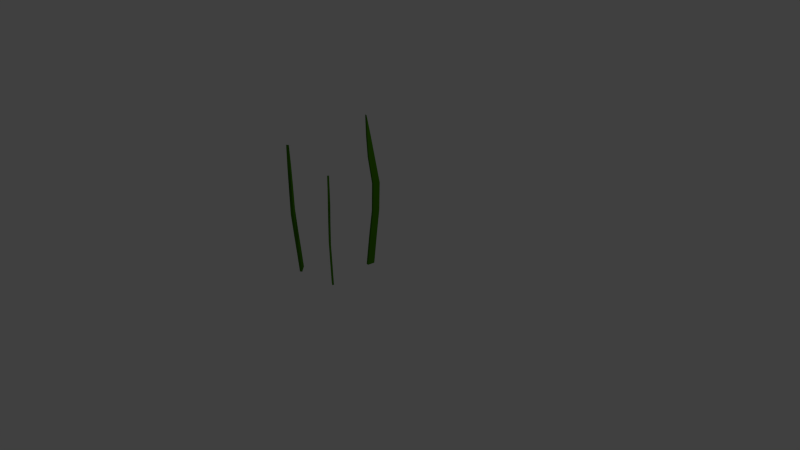 # Source: jb-grassplant.blend  (saved by Blender 2.73.0; exported with 4.5.12 LTS)
import bpy
from mathutils import Matrix  # noqa: F401  (used for matrix-valued properties, if any)

bpy.ops.wm.read_factory_settings(use_empty=True)
scene = bpy.context.scene
scene.name = 'Scene'

# ---- collections
col_collection_1 = bpy.data.collections.new('Collection 1'); scene.collection.children.link(col_collection_1)

# ---- materials (node trees are filled in below, after node groups)
mat_material_000 = bpy.data.materials.new('Material.000')
mat_material_000.alpha_threshold = 0.0
mat_material_000.roughness = 0.5
mat_material_001 = bpy.data.materials.new('Material.001')
mat_material_001.alpha_threshold = 0.0
mat_material_001.roughness = 0.5
mat_material_002 = bpy.data.materials.new('Material.002')
mat_material_002.alpha_threshold = 0.0
mat_material_002.roughness = 0.5

# ---- material node trees
mat_material_000.use_nodes = True; mat_material_000.node_tree.nodes.clear()
_N = mat_material_000.node_tree.nodes; _L = mat_material_000.node_tree.links
n0 = _N.new('ShaderNodeOutputMaterial'); n0.name = 'Material Output'; n0.location = (300, 300)
n1 = _N.new('ShaderNodeBsdfDiffuse'); n1.name = 'Diffuse BSDF'; n1.location = (100, 300)
n1.inputs[0].default_value = (0.05301, 0.196, 0.0, 1.0)
_L.new(n1.outputs[0], n0.inputs[0])
n0.is_active_output = True
mat_material_001.use_nodes = True; mat_material_001.node_tree.nodes.clear()
_N = mat_material_001.node_tree.nodes; _L = mat_material_001.node_tree.links
n0 = _N.new('ShaderNodeOutputMaterial'); n0.name = 'Material Output'; n0.location = (300, 300)
n1 = _N.new('ShaderNodeBsdfDiffuse'); n1.name = 'Diffuse BSDF'; n1.location = (100, 300)
n1.inputs[0].default_value = (0.05301, 0.196, 0.0, 1.0)
_L.new(n1.outputs[0], n0.inputs[0])
n0.is_active_output = True
mat_material_002.use_nodes = True; mat_material_002.node_tree.nodes.clear()
_N = mat_material_002.node_tree.nodes; _L = mat_material_002.node_tree.links
n0 = _N.new('ShaderNodeOutputMaterial'); n0.name = 'Material Output'; n0.location = (300, 300)
n1 = _N.new('ShaderNodeBsdfDiffuse'); n1.name = 'Diffuse BSDF'; n1.location = (100, 300)
n1.inputs[0].default_value = (0.05301, 0.196, 0.0, 1.0)
_L.new(n1.outputs[0], n0.inputs[0])
n0.is_active_output = True

# ---- world
world_world = bpy.data.worlds.new('World'); scene.world = world_world
world_world.color = (0.05088, 0.05088, 0.05088)
world_world.use_sun_shadow = False
world_world.sun_shadow_jitter_overblur = 0.0
world_world.cycles.sampling_method = 'MANUAL'
world_world.cycles.sample_map_resolution = 256

# ---- cameras
cam_camera = bpy.data.cameras.new('Camera')
cam_camera.clip_end = 100.0
cam_camera.lens = 35.0
cam_camera.sensor_width = 32.0
cam_camera.sensor_height = 18.0
cam_camera.ortho_scale = 7.314
cam_camera.dof.focus_distance = 0.0

# ---- lights
light_lamp = bpy.data.lights.new('Lamp', 'POINT')
light_lamp.transmission_factor = 0.0
light_lamp.cutoff_distance = 30.0
light_lamp.energy = 100.0
light_lamp.shadow_buffer_clip_start = 1.001
light_lamp.shadow_soft_size = 0.1
light_lamp.shadow_maximum_resolution = 0.006
light_lamp.use_absolute_resolution = True
light_lamp.cycles.use_multiple_importance_sampling = False

# ---- meshes
me_cube_001 = bpy.data.meshes.new('Cube.001')
me_cube_001.from_pydata([(-0.8938, -48.86, -1.318), (-1.272, -47.78, 1.399), (-1.476, -47.2, -1.318), (-1.697, -46.57, 1.399), (-2.177, -45.68, 0.03521), (-1.629, -47.25, 0.03508), (-1.185, -48.03, -1.318), (-1.185, -48.03, 2.412), (-1.912, -46.44, 0.03508), (-1.817, -46.47, -0.6416), (-1.653, -46.93, 0.7171), (-1.039, -48.44, -1.318), (-1.489, -47.16, 1.906), (-2.212, -45.35, 0.7171), (-1.239, -48.11, -0.6416), (-1.33, -47.61, -1.318), (-1.197, -47.99, 1.906), (-1.773, -46.84, 0.03507), (-2.046, -46.05, 0.03513), (-1.659, -46.7, 1.226), (-1.533, -47.28, -0.6416), (-1.676, -46.87, -0.6416), (-1.991, -45.85, 0.9718), (-1.706, -46.66, 0.9718), (-1.387, -47.69, -0.6416), (-1.056, -49.51, -1.318), (-1.443, -48.4, 1.399), (-1.638, -47.85, -1.318), (-1.885, -47.15, 1.399), (-2.338, -46.33, 0.03505), (-1.791, -47.9, 0.03492), (-1.347, -48.68, -1.318), (-1.347, -48.68, 2.412), (-2.074, -47.09, 0.03492), (-1.979, -47.12, -0.6417), (-1.814, -47.59, 0.7169), (-1.201, -49.09, -1.318), (-1.651, -47.81, 1.905), (-2.373, -46.0, 0.7169), (-1.401, -48.76, -0.6417), (-1.492, -48.26, -1.318), (-1.359, -48.64, 1.905), (-1.935, -47.49, 0.0349), (-2.208, -46.7, 0.03497), (-1.831, -47.32, 1.226), (-1.695, -47.93, -0.6418), (-1.838, -47.52, -0.6418), (-2.152, -46.5, 0.9716), (-1.867, -47.31, 0.9716), (-1.549, -48.34, -0.6418)], [], [(24, 14, 0, 11), (23, 10, 5, 17), (22, 19, 8, 18), (21, 20, 6, 15), (18, 8, 20, 21), (4, 18, 21, 9), (9, 21, 15, 2), (12, 7, 19, 22), (3, 12, 22, 13), (13, 22, 18, 4), (16, 1, 10, 23), (7, 16, 23, 19), (19, 23, 17, 8), (17, 5, 14, 24), (8, 17, 24, 20), (20, 24, 11, 6), (49, 36, 25, 39), (48, 42, 30, 35), (47, 43, 33, 44), (46, 40, 31, 45), (43, 46, 45, 33), (29, 34, 46, 43), (34, 27, 40, 46), (37, 47, 44, 32), (28, 38, 47, 37), (38, 29, 43, 47), (41, 48, 35, 26), (32, 44, 48, 41), (44, 33, 42, 48), (42, 49, 39, 30), (33, 45, 49, 42), (45, 31, 36, 49), (13, 4, 29, 38), (7, 12, 37, 32), (11, 0, 25, 36), (5, 10, 35, 30), (9, 2, 27, 34), (16, 7, 32, 41), (2, 15, 40, 27), (14, 5, 30, 39), (3, 13, 38, 28), (12, 3, 28, 37), (6, 11, 36, 31), (10, 1, 26, 35), (4, 9, 34, 29), (1, 16, 41, 26), (15, 6, 31, 40), (0, 14, 39, 25)])
me_cube_001.materials.append(mat_material_000)
me_cube_001.use_remesh_preserve_volume = False
me_cube_001.use_remesh_preserve_attributes = False
me_cube_001.use_mirror_vertex_groups = False
me_cube_001.update()
me_cube_002 = bpy.data.meshes.new('Cube.002')
me_cube_002.from_pydata([(-0.8938, -48.86, -1.318), (-1.272, -47.78, 1.399), (-1.476, -47.2, -1.318), (-1.697, -46.57, 1.399), (-2.177, -45.68, 0.03521), (-1.629, -47.25, 0.03508), (-1.185, -48.03, -1.318), (-1.185, -48.03, 2.412), (-1.912, -46.44, 0.03508), (-1.817, -46.47, -0.6416), (-1.653, -46.93, 0.7171), (-1.039, -48.44, -1.318), (-1.489, -47.16, 1.906), (-2.212, -45.35, 0.7171), (-1.239, -48.11, -0.6416), (-1.33, -47.61, -1.318), (-1.197, -47.99, 1.906), (-1.773, -46.84, 0.03507), (-2.046, -46.05, 0.03513), (-1.659, -46.7, 1.226), (-1.533, -47.28, -0.6416), (-1.676, -46.87, -0.6416), (-1.991, -45.85, 0.9718), (-1.706, -46.66, 0.9718), (-1.387, -47.69, -0.6416), (-1.056, -49.51, -1.318), (-1.443, -48.4, 1.399), (-1.638, -47.85, -1.318), (-1.885, -47.15, 1.399), (-2.338, -46.33, 0.03505), (-1.791, -47.9, 0.03492), (-1.347, -48.68, -1.318), (-1.347, -48.68, 2.412), (-2.074, -47.09, 0.03492), (-1.979, -47.12, -0.6417), (-1.814, -47.59, 0.7169), (-1.201, -49.09, -1.318), (-1.651, -47.81, 1.905), (-2.373, -46.0, 0.7169), (-1.401, -48.76, -0.6417), (-1.492, -48.26, -1.318), (-1.359, -48.64, 1.905), (-1.935, -47.49, 0.0349), (-2.208, -46.7, 0.03497), (-1.831, -47.32, 1.226), (-1.695, -47.93, -0.6418), (-1.838, -47.52, -0.6418), (-2.152, -46.5, 0.9716), (-1.867, -47.31, 0.9716), (-1.549, -48.34, -0.6418)], [], [(24, 14, 0, 11), (23, 10, 5, 17), (22, 19, 8, 18), (21, 20, 6, 15), (18, 8, 20, 21), (4, 18, 21, 9), (9, 21, 15, 2), (12, 7, 19, 22), (3, 12, 22, 13), (13, 22, 18, 4), (16, 1, 10, 23), (7, 16, 23, 19), (19, 23, 17, 8), (17, 5, 14, 24), (8, 17, 24, 20), (20, 24, 11, 6), (49, 36, 25, 39), (48, 42, 30, 35), (47, 43, 33, 44), (46, 40, 31, 45), (43, 46, 45, 33), (29, 34, 46, 43), (34, 27, 40, 46), (37, 47, 44, 32), (28, 38, 47, 37), (38, 29, 43, 47), (41, 48, 35, 26), (32, 44, 48, 41), (44, 33, 42, 48), (42, 49, 39, 30), (33, 45, 49, 42), (45, 31, 36, 49), (13, 4, 29, 38), (7, 12, 37, 32), (11, 0, 25, 36), (5, 10, 35, 30), (9, 2, 27, 34), (16, 7, 32, 41), (2, 15, 40, 27), (14, 5, 30, 39), (3, 13, 38, 28), (12, 3, 28, 37), (6, 11, 36, 31), (10, 1, 26, 35), (4, 9, 34, 29), (1, 16, 41, 26), (15, 6, 31, 40), (0, 14, 39, 25)])
me_cube_002.materials.append(mat_material_001)
me_cube_002.use_remesh_preserve_volume = False
me_cube_002.use_remesh_preserve_attributes = False
me_cube_002.use_mirror_vertex_groups = False
me_cube_002.update()
me_cube_003 = bpy.data.meshes.new('Cube.003')
me_cube_003.from_pydata([(-0.8938, -48.86, -1.318), (-1.272, -47.78, 1.399), (-1.476, -47.2, -1.318), (-1.697, -46.57, 1.399), (-2.177, -45.68, 0.03521), (-1.629, -47.25, 0.03508), (-1.185, -48.03, -1.318), (-1.185, -48.03, 2.412), (-1.912, -46.44, 0.03508), (-1.817, -46.47, -0.6416), (-1.653, -46.93, 0.7171), (-1.039, -48.44, -1.318), (-1.489, -47.16, 1.906), (-2.212, -45.35, 0.7171), (-1.239, -48.11, -0.6416), (-1.33, -47.61, -1.318), (-1.197, -47.99, 1.906), (-1.773, -46.84, 0.03507), (-2.046, -46.05, 0.03513), (-1.659, -46.7, 1.226), (-1.533, -47.28, -0.6416), (-1.676, -46.87, -0.6416), (-1.991, -45.85, 0.9718), (-1.706, -46.66, 0.9718), (-1.387, -47.69, -0.6416), (-1.056, -49.51, -1.318), (-1.443, -48.4, 1.399), (-1.638, -47.85, -1.318), (-1.885, -47.15, 1.399), (-2.338, -46.33, 0.03505), (-1.791, -47.9, 0.03492), (-1.347, -48.68, -1.318), (-1.347, -48.68, 2.412), (-2.074, -47.09, 0.03492), (-1.979, -47.12, -0.6417), (-1.814, -47.59, 0.7169), (-1.201, -49.09, -1.318), (-1.651, -47.81, 1.905), (-2.373, -46.0, 0.7169), (-1.401, -48.76, -0.6417), (-1.492, -48.26, -1.318), (-1.359, -48.64, 1.905), (-1.935, -47.49, 0.0349), (-2.208, -46.7, 0.03497), (-1.831, -47.32, 1.226), (-1.695, -47.93, -0.6418), (-1.838, -47.52, -0.6418), (-2.152, -46.5, 0.9716), (-1.867, -47.31, 0.9716), (-1.549, -48.34, -0.6418)], [], [(24, 14, 0, 11), (23, 10, 5, 17), (22, 19, 8, 18), (21, 20, 6, 15), (18, 8, 20, 21), (4, 18, 21, 9), (9, 21, 15, 2), (12, 7, 19, 22), (3, 12, 22, 13), (13, 22, 18, 4), (16, 1, 10, 23), (7, 16, 23, 19), (19, 23, 17, 8), (17, 5, 14, 24), (8, 17, 24, 20), (20, 24, 11, 6), (49, 36, 25, 39), (48, 42, 30, 35), (47, 43, 33, 44), (46, 40, 31, 45), (43, 46, 45, 33), (29, 34, 46, 43), (34, 27, 40, 46), (37, 47, 44, 32), (28, 38, 47, 37), (38, 29, 43, 47), (41, 48, 35, 26), (32, 44, 48, 41), (44, 33, 42, 48), (42, 49, 39, 30), (33, 45, 49, 42), (45, 31, 36, 49), (13, 4, 29, 38), (7, 12, 37, 32), (11, 0, 25, 36), (5, 10, 35, 30), (9, 2, 27, 34), (16, 7, 32, 41), (2, 15, 40, 27), (14, 5, 30, 39), (3, 13, 38, 28), (12, 3, 28, 37), (6, 11, 36, 31), (10, 1, 26, 35), (4, 9, 34, 29), (1, 16, 41, 26), (15, 6, 31, 40), (0, 14, 39, 25)])
me_cube_003.materials.append(mat_material_002)
me_cube_003.use_remesh_preserve_volume = False
me_cube_003.use_remesh_preserve_attributes = False
me_cube_003.use_mirror_vertex_groups = False
me_cube_003.update()

# ---- objects
ob_lamp = bpy.data.objects.new('Lamp', light_lamp)
ob_camera = bpy.data.objects.new('Camera', cam_camera)
ob_cube_001 = bpy.data.objects.new('Cube.001', me_cube_001)
ob_cube_000 = bpy.data.objects.new('Cube.000', me_cube_002)
ob_cube_002 = bpy.data.objects.new('Cube.002', me_cube_003)

# ---- transforms, parenting, visibility, modifiers, constraints
ob_lamp.location = (4.076, 1.005, 5.904)
ob_lamp.rotation_euler = (0.6503, 0.05522, 1.866)
ob_lamp.lock_rotations_4d = False
ob_lamp.empty_display_type = 'ARROWS'
ob_lamp.color = (0.0, 0.0, 0.0, 0.0)
ob_lamp.lineart.crease_threshold = 0.0
ob_camera.location = (7.481, -6.508, 5.344)
ob_camera.rotation_euler = (1.109, 0.01082, 0.8149)
ob_camera.lock_rotations_4d = False
ob_camera.empty_display_type = 'ARROWS'
ob_camera.color = (0.0, 0.0, 0.0, 0.0)
ob_camera.display_type = 'WIRE'
ob_camera.lineart.crease_threshold = 0.0
ob_cube_001.location = (1.674, 0.726, 0.6127)
ob_cube_001.rotation_euler = (-0.001004, 0.008369, -1.024)
ob_cube_001.scale = (0.1277, 0.03778, 0.5387)
ob_cube_001.lock_rotations_4d = False
ob_cube_001.empty_display_type = 'ARROWS'
ob_cube_001.lineart.crease_threshold = 0.0
ob_cube_000.location = (0.08903, 0.5617, 0.4189)
ob_cube_000.rotation_euler = (-0.001004, 0.008369, 0.09399)
ob_cube_000.scale = (0.09194, 0.0272, 0.3879)
ob_cube_000.lock_rotations_4d = False
ob_cube_000.empty_display_type = 'ARROWS'
ob_cube_000.lineart.crease_threshold = 0.0
ob_cube_002.location = (-0.9887, -2.581, 0.2678)
ob_cube_002.rotation_euler = (-0.1508, -0.2398, -3.313)
ob_cube_002.scale = (0.1277, 0.03778, 0.5387)
ob_cube_002.lock_rotations_4d = False
ob_cube_002.empty_display_type = 'ARROWS'
ob_cube_002.lineart.crease_threshold = 0.0

# ---- collection membership
col_collection_1.objects.link(ob_lamp)
col_collection_1.objects.link(ob_camera)
col_collection_1.objects.link(ob_cube_001)
col_collection_1.objects.link(ob_cube_000)
col_collection_1.objects.link(ob_cube_002)

# ---- scene / render settings (as saved in the file)
scene.camera = ob_camera
scene.frame_start = 1; scene.frame_end = 250; scene.frame_set(1)
scene.render.engine = 'CYCLES'
scene.render.resolution_percentage = 50
scene.render.dither_intensity = 0.0
scene.cycles.use_denoising = False
scene.cycles.samples = 10
scene.cycles.sampling_pattern = 'TABULATED_SOBOL'
scene.cycles.light_sampling_threshold = 0.0
scene.cycles.use_adaptive_sampling = False
scene.cycles.use_light_tree = False
scene.cycles.blur_glossy = 0.0
scene.cycles.pixel_filter_type = 'GAUSSIAN'
scene.cycles.sample_clamp_indirect = 0.0
scene.view_settings.view_transform = 'Standard'
bpy.context.view_layer.update()
